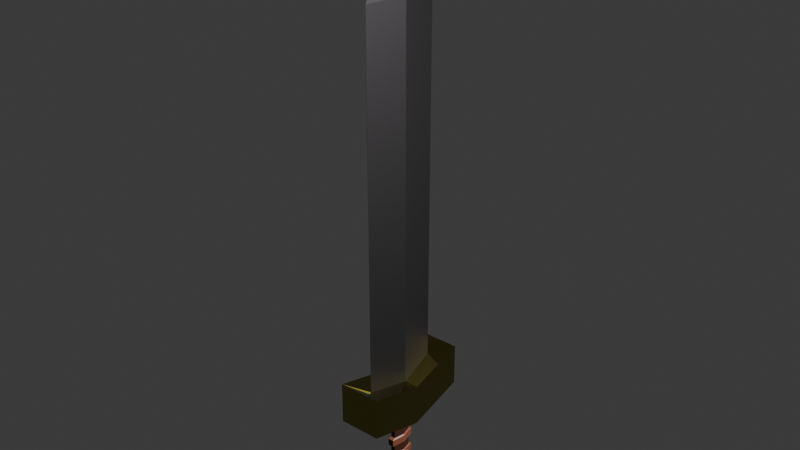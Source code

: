 # Source: Big_Ass_Sword.blend  (saved by Blender 5.0.118; exported with 4.5.12 LTS)
import bpy
from mathutils import Matrix  # noqa: F401  (used for matrix-valued properties, if any)

bpy.ops.wm.read_factory_settings(use_empty=True)
scene = bpy.context.scene
scene.name = 'Scene'

# ---- collections
col_collection = bpy.data.collections.new('Collection'); scene.collection.children.link(col_collection)

# ---- materials (node trees are filled in below, after node groups)
mat_material_001 = bpy.data.materials.new('Material.001')
mat_material_002 = bpy.data.materials.new('Material.002')
mat_material_003 = bpy.data.materials.new('Material.003')
mat_material_004 = bpy.data.materials.new('Material.004')

# ---- material node trees
mat_material_001.use_nodes = True; mat_material_001.node_tree.nodes.clear()
_N = mat_material_001.node_tree.nodes; _L = mat_material_001.node_tree.links
n0 = _N.new('ShaderNodeBsdfPrincipled'); n0.name = 'Principled BSDF'; n0.location = (-200, 100)
n0.inputs[0].default_value = (0.05476, 0.05476, 0.05476, 1.0)
n0.inputs[1].default_value = 1.0
n1 = _N.new('ShaderNodeOutputMaterial'); n1.name = 'Material Output'; n1.location = (200, 100)
_L.new(n0.outputs[0], n1.inputs[0])
n1.is_active_output = True
mat_material_002.use_nodes = True; mat_material_002.node_tree.nodes.clear()
_N = mat_material_002.node_tree.nodes; _L = mat_material_002.node_tree.links
n0 = _N.new('ShaderNodeBsdfPrincipled'); n0.name = 'Principled BSDF'; n0.location = (-200, 100)
n0.inputs[0].default_value = (0.3054, 0.2746, 0.07078, 1.0)
n0.inputs[1].default_value = 2.0
n1 = _N.new('ShaderNodeOutputMaterial'); n1.name = 'Material Output'; n1.location = (200, 100)
n2 = _N.new('ShaderNodeLightPath'); n2.name = 'Light Path'; n2.location = (-390, 100)
_L.new(n0.outputs[0], n1.inputs[0])
_L.new(n2.outputs[3], n0.inputs[2])
n1.is_active_output = True
mat_material_003.use_nodes = True; mat_material_003.node_tree.nodes.clear()
_N = mat_material_003.node_tree.nodes; _L = mat_material_003.node_tree.links
n0 = _N.new('ShaderNodeBsdfPrincipled'); n0.name = 'Principled BSDF'; n0.location = (-200, 100)
n0.inputs[0].default_value = (0.07835, 0.02392, 0.01046, 1.0)
n1 = _N.new('ShaderNodeOutputMaterial'); n1.name = 'Material Output'; n1.location = (200, 100)
_L.new(n0.outputs[0], n1.inputs[0])
n1.is_active_output = True
mat_material_004.use_nodes = True; mat_material_004.node_tree.nodes.clear()
_N = mat_material_004.node_tree.nodes; _L = mat_material_004.node_tree.links
n0 = _N.new('ShaderNodeBsdfPrincipled'); n0.name = 'Principled BSDF'; n0.location = (-200, 100)
n1 = _N.new('ShaderNodeOutputMaterial'); n1.name = 'Material Output'; n1.location = (200, 100)
n2 = _N.new('ShaderNodeRGB'); n2.name = 'Color'; n2.location = (-490, 80)
n2.outputs[0].default_value = (0.01532, 0.003462, 0.0, 1.0)
_L.new(n0.outputs[0], n1.inputs[0])
_L.new(n2.outputs[0], n0.inputs[0])
n1.is_active_output = True

# ---- world
world_world = bpy.data.worlds.new('World'); scene.world = world_world
world_world.use_nodes = True; world_world.node_tree.nodes.clear()
_N = world_world.node_tree.nodes; _L = world_world.node_tree.links
n0 = _N.new('ShaderNodeOutputWorld'); n0.name = 'World Output'; n0.location = (200, 100)
n1 = _N.new('ShaderNodeBackground'); n1.name = 'Background'; n1.location = (-200, 100)
n1.inputs[0].default_value = (0.05088, 0.05088, 0.05088, 1.0)
_L.new(n1.outputs[0], n0.inputs[0])
n0.is_active_output = True
world_world.color = (0.05088, 0.05088, 0.05088)
world_world.sun_shadow_jitter_overblur = 0.0

# ---- lights
light_sun = bpy.data.lights.new('Sun', 'AREA')
light_sun.use_temperature = True
light_sun.use_shadow = False
light_sun.energy = 1.889e+04
light_sun.size = 0.125
light_sun.size_y = 0.125

# ---- meshes
me_cube_001 = bpy.data.meshes.new('Cube.001')
me_cube_001.from_pydata([(-0.1049, -0.1816, -0.7776), (-0.002983, -0.7172, 1.346), (-0.1049, 0.1816, -0.7776), (-0.002983, 0.7172, 1.346), (0.1049, -0.1816, -0.7776), (0.002983, -0.7172, 1.346), (0.1049, 0.1816, -0.7776), (0.002983, 0.7172, 1.346), (-0.2097, 2.569e-17, -1.0), (-0.3104, 0.0, 1.0), (0.2097, 0.0, -1.0), (0.3104, 0.0, 1.0), (-1.0, 0.0, -1.0), (-1.0, -1.0, -0.2357), (1.0, 1.0, -0.2357), (-1.0, 1.0, -0.2357), (1.0, 0.0, -1.0), (1.0, -1.0, -0.2357), (0.2097, 0.0, -5.319), (-0.2097, 2.569e-17, -5.319), (-0.1049, -0.1816, -5.319), (0.1049, 0.1816, -5.319), (-0.1049, 0.1816, -5.319), (0.1049, -0.1816, -5.319), (-1.0, 0.0, 1.0), (-1.0, 1.0, 1.764), (1.0, 1.0, 1.764), (1.0, 0.0, 1.0), (1.0, -1.0, 1.764), (-1.0, -1.0, 1.764), (-0.3104, 0.0, 18.85), (0.3104, 0.0, 18.85), (-0.002983, 0.7172, 18.85), (0.002983, 0.7172, 18.85), (0.002983, -0.7172, 18.85), (-0.002983, -0.7172, 18.85), (-0.009523, 1.383e-08, 23.08), (0.009523, 1.383e-08, 23.08), (-9.153e-05, 0.01807, 23.08), (9.153e-05, 0.01807, 23.08), (9.153e-05, -0.01807, 23.08), (-9.153e-05, -0.01807, 23.08), (0.1049, -0.1816, -4.748), (0.2097, 0.0, -4.748), (-0.1049, -0.1816, -4.748), (0.1049, 0.1816, -4.748), (-0.1049, 0.1816, -4.748), (-0.2097, 2.569e-17, -4.748), (0.1049, 0.1816, -1.615), (-0.1049, -0.1816, -1.615), (0.1049, -0.1816, -1.615), (-0.2097, 2.569e-17, -1.615), (-0.1049, 0.1816, -1.615), (0.2097, 0.0, -1.615), (0.1052, -0.1822, -4.748), (0.1334, -0.231, -4.797), (0.1052, -0.1822, -5.319), (0.1334, -0.231, -5.27), (-0.2668, 2.569e-17, -5.27), (-0.2104, 2.569e-17, -5.319), (-0.1052, -0.1822, -5.319), (-0.1334, -0.231, -5.27), (0.1334, 0.231, -5.27), (0.1052, 0.1822, -5.319), (-0.1052, 0.1822, -5.319), (-0.1334, 0.231, -5.27), (0.2668, 0.0, -5.27), (0.2104, 0.0, -5.319), (-0.1334, -0.231, -4.797), (-0.1052, -0.1822, -4.748), (0.1334, 0.231, -4.797), (0.1052, 0.1822, -4.748), (0.2104, 0.0, -4.748), (0.2668, 0.0, -4.797), (-0.1052, 0.1822, -4.748), (-0.1334, 0.231, -4.797), (-0.2104, 2.569e-17, -4.748), (-0.2668, 2.569e-17, -4.797), (0.2097, 0.0, -2.026), (0.2097, 0.0, -2.474), (-0.236, 2.569e-17, -1.0), (-0.118, -0.2044, -0.7776), (0.118, 0.2044, -0.7776), (-0.118, 0.2044, -0.7776), (0.236, 0.0, -1.0), (0.118, -0.2044, -0.7776), (0.2097, 0.0, -2.921), (0.2097, 0.0, -3.369), (0.2097, 0.0, -3.816), (0.2097, 0.0, -4.264), (0.118, 0.2044, -1.585), (0.1005, 0.1742, -1.615), (-0.1005, 0.1742, -1.615), (-0.118, 0.2044, -1.585), (0.236, 0.0, -1.585), (0.2011, 0.0, -1.615), (-0.2011, 2.569e-17, -1.615), (-0.236, 2.569e-17, -1.585), (-0.118, -0.2044, -1.585), (-0.1005, -0.1742, -1.615), (0.1005, -0.1742, -1.615), (0.118, -0.2044, -1.585), (0.1049, -0.1816, -2.026), (0.1049, -0.1816, -2.474), (0.1049, -0.1816, -2.921), (0.1049, -0.1816, -3.369), (0.1049, -0.1816, -3.816), (0.1049, -0.1816, -4.264), (-0.1049, -0.1816, -2.026), (-0.1049, -0.1816, -2.474), (-0.1049, -0.1816, -2.921), (-0.1049, -0.1816, -3.369), (-0.1049, -0.1816, -3.816), (-0.1049, -0.1816, -4.264), (0.1049, 0.1816, -2.026), (0.1049, 0.1816, -2.474), (0.1049, 0.1816, -2.921), (0.1049, 0.1816, -3.369), (0.1049, 0.1816, -3.816), (0.1049, 0.1816, -4.264), (-0.2097, 2.569e-17, -4.264), (-0.2097, 2.569e-17, -3.816), (-0.2097, 2.569e-17, -3.369), (-0.2097, 2.569e-17, -2.921), (-0.2097, 2.569e-17, -2.474), (-0.2097, 2.569e-17, -2.026), (-0.1049, 0.1816, -4.264), (-0.1049, 0.1816, -3.816), (-0.1049, 0.1816, -3.369), (-0.1049, 0.1816, -2.921), (-0.1049, 0.1816, -2.474), (-0.1049, 0.1816, -2.026), (-0.1072, -0.1857, -3.816), (-0.1372, -0.2376, -3.868), (-0.1372, -0.2376, -4.212), (-0.1072, -0.1857, -4.264), (0.1372, -0.2376, -2.078), (0.1072, -0.1857, -2.026), (0.1072, -0.1857, -2.474), (0.1372, -0.2376, -2.422), (-0.1072, -0.1857, -2.026), (-0.1372, -0.2376, -2.078), (-0.1372, -0.2376, -2.422), (-0.1072, -0.1857, -2.474), (-0.1072, -0.1857, -2.921), (-0.1372, -0.2376, -2.973), (-0.1372, -0.2376, -3.317), (-0.1072, -0.1857, -3.369), (0.2144, 0.0, -3.369), (0.2743, 0.0, -3.317), (0.2743, 0.0, -2.973), (0.2144, 0.0, -2.921), (0.1372, -0.2376, -2.973), (0.1072, -0.1857, -2.921), (0.1072, -0.1857, -3.369), (0.1372, -0.2376, -3.317), (0.2144, 0.0, -4.264), (0.2743, 0.0, -4.212), (0.2743, 0.0, -3.868), (0.2144, 0.0, -3.816), (0.2144, 0.0, -2.474), (0.2743, 0.0, -2.422), (0.2743, 0.0, -2.078), (0.2144, 0.0, -2.026), (0.1372, -0.2376, -3.868), (0.1072, -0.1857, -3.816), (0.1072, -0.1857, -4.264), (0.1372, -0.2376, -4.212), (0.1072, 0.1857, -2.026), (0.1372, 0.2376, -2.078), (0.1372, 0.2376, -2.422), (0.1072, 0.1857, -2.474), (0.1072, 0.1857, -2.921), (0.1372, 0.2376, -2.973), (0.1372, 0.2376, -3.317), (0.1072, 0.1857, -3.369), (0.1072, 0.1857, -3.816), (0.1372, 0.2376, -3.868), (0.1372, 0.2376, -4.212), (0.1072, 0.1857, -4.264), (-0.2144, 2.569e-17, -4.264), (-0.2743, -1.641e-09, -4.212), (-0.2743, -1.251e-08, -3.868), (-0.2144, -1.017e-09, -3.816), (-0.2144, 1.017e-09, -3.369), (-0.2743, 1.251e-08, -3.317), (-0.2743, 1.641e-09, -2.973), (-0.2144, 2.569e-17, -2.921), (-0.2144, 2.569e-17, -2.474), (-0.2743, 2.569e-17, -2.422), (-0.2743, 2.569e-17, -2.078), (-0.2144, 2.569e-17, -2.026), (-0.1072, 0.1857, -4.264), (-0.1372, 0.2376, -4.212), (-0.1372, 0.2376, -3.868), (-0.1072, 0.1857, -3.816), (-0.1072, 0.1857, -3.369), (-0.1372, 0.2376, -3.317), (-0.1372, 0.2376, -2.973), (-0.1072, 0.1857, -2.921), (-0.1072, 0.1857, -2.474), (-0.1372, 0.2376, -2.422), (-0.1372, 0.2376, -2.078), (-0.1072, 0.1857, -2.026)], [], [(12, 24, 25, 15), (15, 25, 26, 14), (16, 27, 28, 17), (17, 28, 29, 13), (79, 103, 104, 86), (5, 11, 31, 34), (9, 1, 35, 30), (14, 26, 27, 16), (13, 29, 24, 12), (8, 0, 13, 12), (6, 2, 15, 14), (10, 6, 14, 16), (0, 4, 17, 13), (2, 8, 12, 15), (4, 10, 16, 17), (19, 18, 23, 20), (22, 21, 18, 19), (103, 109, 110, 104), (9, 3, 25, 24), (3, 7, 26, 25), (11, 5, 28, 27), (5, 1, 29, 28), (1, 9, 24, 29), (7, 11, 27, 26), (34, 31, 37, 40), (30, 35, 41, 36), (3, 9, 30, 32), (11, 7, 33, 31), (1, 5, 34, 35), (7, 3, 32, 33), (37, 36, 41, 40), (39, 38, 36, 37), (32, 30, 36, 38), (31, 33, 39, 37), (35, 34, 40, 41), (33, 32, 38, 39), (113, 120, 47, 44), (119, 89, 43, 45), (120, 126, 46, 47), (126, 119, 45, 46), (89, 107, 42, 43), (107, 113, 44, 42), (6, 10, 84, 82), (10, 4, 85, 84), (59, 60, 61, 58), (63, 64, 65, 62), (67, 63, 62, 66), (60, 56, 57, 61), (64, 59, 58, 65), (56, 67, 66, 57), (77, 68, 69, 76), (73, 70, 71, 72), (75, 77, 76, 74), (70, 75, 74, 71), (55, 73, 72, 54), (68, 55, 54, 69), (73, 55, 57, 66), (43, 42, 54, 72), (55, 68, 61, 57), (42, 44, 69, 54), (20, 23, 56, 60), (23, 18, 67, 56), (19, 20, 60, 59), (68, 77, 58, 61), (22, 19, 59, 64), (77, 75, 65, 58), (21, 22, 64, 63), (75, 70, 62, 65), (18, 21, 63, 67), (70, 73, 66, 62), (44, 47, 76, 69), (46, 45, 71, 74), (45, 43, 72, 71), (47, 46, 74, 76), (87, 105, 106, 88), (53, 50, 102, 78), (105, 111, 112, 106), (4, 0, 81, 85), (0, 8, 80, 81), (50, 49, 108, 102), (8, 2, 83, 80), (2, 6, 82, 83), (91, 92, 93, 90), (95, 91, 90, 94), (99, 100, 101, 98), (92, 96, 97, 93), (100, 95, 94, 101), (96, 99, 98, 97), (48, 52, 92, 91), (83, 82, 90, 93), (53, 48, 91, 95), (82, 84, 94, 90), (80, 83, 93, 97), (52, 51, 96, 92), (50, 53, 95, 100), (84, 85, 101, 94), (51, 49, 99, 96), (81, 80, 97, 98), (49, 50, 100, 99), (85, 81, 98, 101), (52, 48, 114, 131), (130, 115, 116, 129), (128, 117, 118, 127), (51, 52, 131, 125), (124, 130, 129, 123), (122, 128, 127, 121), (48, 53, 78, 114), (115, 79, 86, 116), (117, 87, 88, 118), (49, 51, 125, 108), (109, 124, 123, 110), (111, 122, 121, 112), (141, 136, 137, 140), (143, 138, 139, 142), (145, 152, 153, 144), (147, 154, 155, 146), (133, 164, 165, 132), (135, 166, 167, 134), (136, 162, 163, 137), (138, 160, 161, 139), (152, 150, 151, 153), (154, 148, 149, 155), (164, 158, 159, 165), (166, 156, 157, 167), (169, 202, 203, 168), (171, 200, 201, 170), (173, 198, 199, 172), (175, 196, 197, 174), (177, 194, 195, 176), (179, 192, 193, 178), (202, 190, 191, 203), (200, 188, 189, 201), (198, 186, 187, 199), (196, 184, 185, 197), (194, 182, 183, 195), (192, 180, 181, 193), (162, 169, 168, 163), (160, 171, 170, 161), (150, 173, 172, 151), (148, 175, 174, 149), (158, 177, 176, 159), (156, 179, 178, 157), (190, 141, 140, 191), (188, 143, 142, 189), (186, 145, 144, 187), (184, 147, 146, 185), (182, 133, 132, 183), (180, 135, 134, 181), (133, 182, 181, 134), (112, 121, 183, 132), (164, 133, 134, 167), (106, 112, 132, 165), (120, 113, 135, 180), (113, 107, 166, 135), (78, 102, 137, 163), (102, 108, 140, 137), (162, 136, 139, 161), (136, 141, 142, 139), (103, 79, 160, 138), (109, 103, 138, 143), (141, 190, 189, 142), (108, 125, 191, 140), (124, 109, 143, 188), (145, 186, 185, 146), (110, 123, 187, 144), (152, 145, 146, 155), (104, 110, 144, 153), (122, 111, 147, 184), (111, 105, 154, 147), (105, 87, 148, 154), (173, 150, 149, 174), (87, 117, 175, 148), (150, 152, 155, 149), (86, 104, 153, 151), (116, 86, 151, 172), (107, 89, 156, 166), (177, 158, 157, 178), (89, 119, 179, 156), (158, 164, 167, 157), (88, 106, 165, 159), (118, 88, 159, 176), (169, 162, 161, 170), (79, 115, 171, 160), (114, 78, 163, 168), (202, 169, 170, 201), (131, 114, 168, 203), (115, 130, 200, 171), (198, 173, 174, 197), (129, 116, 172, 199), (117, 128, 196, 175), (194, 177, 178, 193), (127, 118, 176, 195), (119, 126, 192, 179), (182, 194, 193, 181), (126, 120, 180, 192), (121, 127, 195, 183), (186, 198, 197, 185), (128, 122, 184, 196), (123, 129, 199, 187), (190, 202, 201, 189), (130, 124, 188, 200), (125, 131, 203, 191)])
me_cube_001.polygons.foreach_set('material_index', [1, 1, 1, 1, 3, 0, 0, 1, 1, 1, 1, 1, 1, 1, 1, 1, 1, 3, 1, 1, 1, 1, 1, 1, 0, 0, 0, 0, 0, 0, 0, 0, 0, 0, 0, 0, 3, 3, 3, 3, 3, 3, 0, 0, 1, 1, 1, 1, 1, 1, 1, 1, 1, 1, 1, 1, 1, 0, 1, 0, 1, 1, 1, 1, 1, 1, 1, 1, 1, 1, 0, 0, 0, 0, 3, 3, 3, 0, 0, 3, 0, 0, 1, 1, 1, 1, 1, 1, 0, 1, 0, 1, 1, 0, 0, 1, 0, 1, 0, 1, 3, 3, 3, 3, 3, 3, 3, 3, 3, 3, 3, 3, 2, 2, 2, 2, 2, 2, 2, 2, 2, 2, 2, 2, 2, 2, 2, 0, 2, 2, 2, 2, 2, 2, 2, 2, 2, 2, 2, 2, 2, 2, 2, 2, 2, 2, 2, 2, 2, 2, 0, 2, 0, 0, 0, 2, 2, 2, 0, 0, 2, 2, 0, 2, 2, 2, 2, 0, 0, 0, 2, 0, 2, 0, 0, 0, 2, 0, 2, 0, 0, 2, 0, 0, 2, 2, 0, 2, 2, 0, 2, 2, 0, 2, 0, 2, 2, 0, 2, 2, 0, 2])
_uv = me_cube_001.uv_layers.new(name='UVMap')
_uv.uv.foreach_set('vector', [0.375, 0.125, 0.625, 0.125, 0.625, 0.25, 0.375, 0.25, 0.375, 0.25, 0.625, 0.25, 0.625, 0.5, 0.375, 0.5, 0.375, 0.625, 0.625, 0.625, 0.625, 0.75, 0.375, 0.75, 0.375, 0.75, 0.625, 0.75, 0.625, 1.0, 0.375, 1.0, 0.2705, 0.625, 0.2705, 0.6455, 0.2705, 0.6455, 0.2705, 0.625, 0.7112, 0.6815, 0.7112, 0.625, 0.7112, 0.625, 0.7112, 0.6815, 0.7888, 0.625, 0.7888, 0.6815, 0.7888, 0.6815, 0.7888, 0.625, 0.375, 0.5, 0.625, 0.5, 0.625, 0.625, 0.375, 0.625, 0.375, 0.0, 0.625, 0.0, 0.625, 0.125, 0.375, 0.125, 0.2295, 0.625, 0.2295, 0.6455, 0.125, 0.75, 0.125, 0.625, 0.2705, 0.6045, 0.2295, 0.6045, 0.125, 0.5, 0.375, 0.5, 0.2705, 0.625, 0.2705, 0.6045, 0.375, 0.5, 0.375, 0.625, 0.2295, 0.6455, 0.2705, 0.6455, 0.375, 0.75, 0.125, 0.75, 0.2295, 0.6045, 0.2295, 0.625, 0.125, 0.625, 0.125, 0.5, 0.2705, 0.6455, 0.2705, 0.625, 0.375, 0.625, 0.375, 0.75, 0.2295, 0.625, 0.2705, 0.625, 0.2705, 0.6455, 0.2295, 0.6455, 0.2295, 0.6045, 0.2705, 0.6045, 0.2705, 0.625, 0.2295, 0.625, 0.2705, 0.6455, 0.2295, 0.6455, 0.2295, 0.6455, 0.2705, 0.6455, 0.7888, 0.625, 0.7888, 0.5685, 0.875, 0.5, 0.875, 0.625, 0.7888, 0.5685, 0.7112, 0.5685, 0.625, 0.5, 0.875, 0.5, 0.7112, 0.625, 0.7112, 0.6815, 0.625, 0.75, 0.625, 0.625, 0.7112, 0.6815, 0.7888, 0.6815, 0.875, 0.75, 0.625, 0.75, 0.7888, 0.6815, 0.7888, 0.625, 0.875, 0.625, 0.875, 0.75, 0.7112, 0.5685, 0.7112, 0.625, 0.625, 0.625, 0.625, 0.5, 0.7112, 0.6815, 0.7112, 0.625, 0.7112, 0.625, 0.7112, 0.6815, 0.7888, 0.625, 0.7888, 0.6815, 0.7888, 0.6815, 0.7888, 0.625, 0.7888, 0.5685, 0.7888, 0.625, 0.7888, 0.625, 0.7888, 0.5685, 0.7112, 0.625, 0.7112, 0.5685, 0.7112, 0.5685, 0.7112, 0.625, 0.7888, 0.6815, 0.7112, 0.6815, 0.7112, 0.6815, 0.7888, 0.6815, 0.7112, 0.5685, 0.7888, 0.5685, 0.7888, 0.5685, 0.7112, 0.5685, 0.7112, 0.625, 0.7888, 0.625, 0.7888, 0.6815, 0.7112, 0.6815, 0.7112, 0.5685, 0.7888, 0.5685, 0.7888, 0.625, 0.7112, 0.625, 0.7888, 0.5685, 0.7888, 0.625, 0.7888, 0.625, 0.7888, 0.5685, 0.7112, 0.625, 0.7112, 0.5685, 0.7112, 0.5685, 0.7112, 0.625, 0.7888, 0.6815, 0.7112, 0.6815, 0.7112, 0.6815, 0.7888, 0.6815, 0.7112, 0.5685, 0.7888, 0.5685, 0.7888, 0.5685, 0.7112, 0.5685, 0.2295, 0.6455, 0.2295, 0.625, 0.2295, 0.625, 0.2295, 0.6455, 0.2705, 0.6045, 0.2705, 0.625, 0.2705, 0.625, 0.2705, 0.6045, 0.2295, 0.625, 0.2295, 0.6045, 0.2295, 0.6045, 0.2295, 0.625, 0.2295, 0.6045, 0.2705, 0.6045, 0.2705, 0.6045, 0.2295, 0.6045, 0.2705, 0.625, 0.2705, 0.6455, 0.2705, 0.6455, 0.2705, 0.625, 0.2705, 0.6455, 0.2295, 0.6455, 0.2295, 0.6455, 0.2705, 0.6455, 0.2705, 0.6045, 0.2705, 0.625, 0.2705, 0.625, 0.2705, 0.6045, 0.2705, 0.625, 0.2705, 0.6455, 0.2705, 0.6455, 0.2705, 0.625, 0.2295, 0.625, 0.2295, 0.6455, 0.2295, 0.6455, 0.2295, 0.625, 0.2705, 0.6045, 0.2295, 0.6045, 0.2295, 0.6045, 0.2705, 0.6045, 0.2705, 0.625, 0.2705, 0.6045, 0.2705, 0.6045, 0.2705, 0.625, 0.2295, 0.6455, 0.2705, 0.6455, 0.2705, 0.6455, 0.2295, 0.6455, 0.2295, 0.6045, 0.2295, 0.625, 0.2295, 0.625, 0.2295, 0.6045, 0.2705, 0.6455, 0.2705, 0.625, 0.2705, 0.625, 0.2705, 0.6455, 0.2295, 0.625, 0.2295, 0.6455, 0.2295, 0.6455, 0.2295, 0.625, 0.2705, 0.625, 0.2705, 0.6045, 0.2705, 0.6045, 0.2705, 0.625, 0.2295, 0.6045, 0.2295, 0.625, 0.2295, 0.625, 0.2295, 0.6045, 0.2705, 0.6045, 0.2295, 0.6045, 0.2295, 0.6045, 0.2705, 0.6045, 0.2705, 0.6455, 0.2705, 0.625, 0.2705, 0.625, 0.2705, 0.6455, 0.2295, 0.6455, 0.2705, 0.6455, 0.2705, 0.6455, 0.2295, 0.6455, 0.2705, 0.625, 0.2705, 0.6455, 0.2705, 0.6455, 0.2705, 0.625, 0.2705, 0.625, 0.2705, 0.6455, 0.2705, 0.6455, 0.2705, 0.625, 0.2705, 0.6455, 0.2295, 0.6455, 0.2295, 0.6455, 0.2705, 0.6455, 0.2705, 0.6455, 0.2295, 0.6455, 0.2295, 0.6455, 0.2705, 0.6455, 0.2295, 0.6455, 0.2705, 0.6455, 0.2705, 0.6455, 0.2295, 0.6455, 0.2705, 0.6455, 0.2705, 0.625, 0.2705, 0.625, 0.2705, 0.6455, 0.2295, 0.625, 0.2295, 0.6455, 0.2295, 0.6455, 0.2295, 0.625, 0.2295, 0.6455, 0.2295, 0.625, 0.2295, 0.625, 0.2295, 0.6455, 0.2295, 0.6045, 0.2295, 0.625, 0.2295, 0.625, 0.2295, 0.6045, 0.2295, 0.625, 0.2295, 0.6045, 0.2295, 0.6045, 0.2295, 0.625, 0.2705, 0.6045, 0.2295, 0.6045, 0.2295, 0.6045, 0.2705, 0.6045, 0.2295, 0.6045, 0.2705, 0.6045, 0.2705, 0.6045, 0.2295, 0.6045, 0.2705, 0.625, 0.2705, 0.6045, 0.2705, 0.6045, 0.2705, 0.625, 0.2705, 0.6045, 0.2705, 0.625, 0.2705, 0.625, 0.2705, 0.6045, 0.2295, 0.6455, 0.2295, 0.625, 0.2295, 0.625, 0.2295, 0.6455, 0.2295, 0.6045, 0.2705, 0.6045, 0.2705, 0.6045, 0.2295, 0.6045, 0.2705, 0.6045, 0.2705, 0.625, 0.2705, 0.625, 0.2705, 0.6045, 0.2295, 0.625, 0.2295, 0.6045, 0.2295, 0.6045, 0.2295, 0.625, 0.2705, 0.625, 0.2705, 0.6455, 0.2705, 0.6455, 0.2705, 0.625, 0.2705, 0.625, 0.2705, 0.6455, 0.2705, 0.6455, 0.2705, 0.625, 0.2705, 0.6455, 0.2295, 0.6455, 0.2295, 0.6455, 0.2705, 0.6455, 0.2705, 0.6455, 0.2295, 0.6455, 0.2295, 0.6455, 0.2705, 0.6455, 0.2295, 0.6455, 0.2295, 0.625, 0.2295, 0.625, 0.2295, 0.6455, 0.2705, 0.6455, 0.2295, 0.6455, 0.2295, 0.6455, 0.2705, 0.6455, 0.2295, 0.625, 0.2295, 0.6045, 0.2295, 0.6045, 0.2295, 0.625, 0.2295, 0.6045, 0.2705, 0.6045, 0.2705, 0.6045, 0.2295, 0.6045, 0.2704, 0.6045, 0.2296, 0.6045, 0.2295, 0.6045, 0.2705, 0.6045, 0.2705, 0.625, 0.2704, 0.6045, 0.2705, 0.6045, 0.2705, 0.625, 0.2296, 0.6455, 0.2704, 0.6455, 0.2705, 0.6455, 0.2295, 0.6455, 0.2296, 0.6045, 0.2295, 0.625, 0.2295, 0.625, 0.2295, 0.6045, 0.2704, 0.6455, 0.2705, 0.625, 0.2705, 0.625, 0.2705, 0.6455, 0.2295, 0.625, 0.2296, 0.6455, 0.2295, 0.6455, 0.2295, 0.625, 0.2705, 0.6045, 0.2295, 0.6045, 0.2296, 0.6045, 0.2704, 0.6045, 0.2295, 0.6045, 0.2705, 0.6045, 0.2705, 0.6045, 0.2295, 0.6045, 0.2705, 0.625, 0.2705, 0.6045, 0.2704, 0.6045, 0.2705, 0.625, 0.2705, 0.6045, 0.2705, 0.625, 0.2705, 0.625, 0.2705, 0.6045, 0.2295, 0.625, 0.2295, 0.6045, 0.2295, 0.6045, 0.2295, 0.625, 0.2295, 0.6045, 0.2295, 0.625, 0.2295, 0.625, 0.2296, 0.6045, 0.2705, 0.6455, 0.2705, 0.625, 0.2705, 0.625, 0.2704, 0.6455, 0.2705, 0.625, 0.2705, 0.6455, 0.2705, 0.6455, 0.2705, 0.625, 0.2295, 0.625, 0.2295, 0.6455, 0.2296, 0.6455, 0.2295, 0.625, 0.2295, 0.6455, 0.2295, 0.625, 0.2295, 0.625, 0.2295, 0.6455, 0.2295, 0.6455, 0.2705, 0.6455, 0.2704, 0.6455, 0.2296, 0.6455, 0.2705, 0.6455, 0.2295, 0.6455, 0.2295, 0.6455, 0.2705, 0.6455, 0.2295, 0.6045, 0.2705, 0.6045, 0.2705, 0.6045, 0.2295, 0.6045, 0.2295, 0.6045, 0.2705, 0.6045, 0.2705, 0.6045, 0.2295, 0.6045, 0.2295, 0.6045, 0.2705, 0.6045, 0.2705, 0.6045, 0.2295, 0.6045, 0.2295, 0.625, 0.2295, 0.6045, 0.2295, 0.6045, 0.2295, 0.625, 0.2295, 0.625, 0.2295, 0.6045, 0.2295, 0.6045, 0.2295, 0.625, 0.2295, 0.625, 0.2295, 0.6045, 0.2295, 0.6045, 0.2295, 0.625, 0.2705, 0.6045, 0.2705, 0.625, 0.2705, 0.625, 0.2705, 0.6045, 0.2705, 0.6045, 0.2705, 0.625, 0.2705, 0.625, 0.2705, 0.6045, 0.2705, 0.6045, 0.2705, 0.625, 0.2705, 0.625, 0.2705, 0.6045, 0.2295, 0.6455, 0.2295, 0.625, 0.2295, 0.625, 0.2295, 0.6455, 0.2295, 0.6455, 0.2295, 0.625, 0.2295, 0.625, 0.2295, 0.6455, 0.2295, 0.6455, 0.2295, 0.625, 0.2295, 0.625, 0.2295, 0.6455, 0.2295, 0.6455, 0.2705, 0.6455, 0.2705, 0.6455, 0.2295, 0.6455, 0.2295, 0.6455, 0.2705, 0.6455, 0.2705, 0.6455, 0.2295, 0.6455, 0.2295, 0.6455, 0.2705, 0.6455, 0.2705, 0.6455, 0.2295, 0.6455, 0.2295, 0.6455, 0.2705, 0.6455, 0.2705, 0.6455, 0.2295, 0.6455, 0.2295, 0.6455, 0.2705, 0.6455, 0.2705, 0.6455, 0.2295, 0.6455, 0.2295, 0.6455, 0.2705, 0.6455, 0.2705, 0.6455, 0.2295, 0.6455, 0.2705, 0.6455, 0.2705, 0.625, 0.2705, 0.625, 0.2705, 0.6455, 0.2705, 0.6455, 0.2705, 0.625, 0.2705, 0.625, 0.2705, 0.6455, 0.2705, 0.6455, 0.2705, 0.625, 0.2705, 0.625, 0.2705, 0.6455, 0.2705, 0.6455, 0.2705, 0.625, 0.2705, 0.625, 0.2705, 0.6455, 0.2705, 0.6455, 0.2705, 0.625, 0.2705, 0.625, 0.2705, 0.6455, 0.2705, 0.6455, 0.2705, 0.625, 0.2705, 0.625, 0.2705, 0.6455, 0.2705, 0.6045, 0.2295, 0.6045, 0.2295, 0.6045, 0.2705, 0.6045, 0.2705, 0.6045, 0.2295, 0.6045, 0.2295, 0.6045, 0.2705, 0.6045, 0.2705, 0.6045, 0.2295, 0.6045, 0.2295, 0.6045, 0.2705, 0.6045, 0.2705, 0.6045, 0.2295, 0.6045, 0.2295, 0.6045, 0.2705, 0.6045, 0.2705, 0.6045, 0.2295, 0.6045, 0.2295, 0.6045, 0.2705, 0.6045, 0.2705, 0.6045, 0.2295, 0.6045, 0.2295, 0.6045, 0.2705, 0.6045, 0.2295, 0.6045, 0.2295, 0.625, 0.2295, 0.625, 0.2295, 0.6045, 0.2295, 0.6045, 0.2295, 0.625, 0.2295, 0.625, 0.2295, 0.6045, 0.2295, 0.6045, 0.2295, 0.625, 0.2295, 0.625, 0.2295, 0.6045, 0.2295, 0.6045, 0.2295, 0.625, 0.2295, 0.625, 0.2295, 0.6045, 0.2295, 0.6045, 0.2295, 0.625, 0.2295, 0.625, 0.2295, 0.6045, 0.2295, 0.6045, 0.2295, 0.625, 0.2295, 0.625, 0.2295, 0.6045, 0.2705, 0.625, 0.2705, 0.6045, 0.2705, 0.6045, 0.2705, 0.625, 0.2705, 0.625, 0.2705, 0.6045, 0.2705, 0.6045, 0.2705, 0.625, 0.2705, 0.625, 0.2705, 0.6045, 0.2705, 0.6045, 0.2705, 0.625, 0.2705, 0.625, 0.2705, 0.6045, 0.2705, 0.6045, 0.2705, 0.625, 0.2705, 0.625, 0.2705, 0.6045, 0.2705, 0.6045, 0.2705, 0.625, 0.2705, 0.625, 0.2705, 0.6045, 0.2705, 0.6045, 0.2705, 0.625, 0.2295, 0.625, 0.2295, 0.6455, 0.2295, 0.6455, 0.2295, 0.625, 0.2295, 0.625, 0.2295, 0.6455, 0.2295, 0.6455, 0.2295, 0.625, 0.2295, 0.625, 0.2295, 0.6455, 0.2295, 0.6455, 0.2295, 0.625, 0.2295, 0.625, 0.2295, 0.6455, 0.2295, 0.6455, 0.2295, 0.625, 0.2295, 0.625, 0.2295, 0.6455, 0.2295, 0.6455, 0.2295, 0.625, 0.2295, 0.625, 0.2295, 0.6455, 0.2295, 0.6455, 0.2295, 0.625, 0.2295, 0.6455, 0.2295, 0.625, 0.2295, 0.625, 0.2295, 0.6455, 0.2295, 0.6455, 0.2295, 0.625, 0.2295, 0.625, 0.2295, 0.6455, 0.2705, 0.6455, 0.2295, 0.6455, 0.2295, 0.6455, 0.2705, 0.6455, 0.2705, 0.6455, 0.2295, 0.6455, 0.2295, 0.6455, 0.2705, 0.6455, 0.2295, 0.625, 0.2295, 0.6455, 0.2295, 0.6455, 0.2295, 0.625, 0.2295, 0.6455, 0.2705, 0.6455, 0.2705, 0.6455, 0.2295, 0.6455, 0.2705, 0.625, 0.2705, 0.6455, 0.2705, 0.6455, 0.2705, 0.625, 0.2705, 0.6455, 0.2295, 0.6455, 0.2295, 0.6455, 0.2705, 0.6455, 0.2705, 0.625, 0.2705, 0.6455, 0.2705, 0.6455, 0.2705, 0.625, 0.2705, 0.6455, 0.2295, 0.6455, 0.2295, 0.6455, 0.2705, 0.6455, 0.2705, 0.6455, 0.2705, 0.625, 0.2705, 0.625, 0.2705, 0.6455, 0.2295, 0.6455, 0.2705, 0.6455, 0.2705, 0.6455, 0.2295, 0.6455, 0.2295, 0.6455, 0.2295, 0.625, 0.2295, 0.625, 0.2295, 0.6455, 0.2295, 0.6455, 0.2295, 0.625, 0.2295, 0.625, 0.2295, 0.6455, 0.2295, 0.625, 0.2295, 0.6455, 0.2295, 0.6455, 0.2295, 0.625, 0.2295, 0.6455, 0.2295, 0.625, 0.2295, 0.625, 0.2295, 0.6455, 0.2295, 0.6455, 0.2295, 0.625, 0.2295, 0.625, 0.2295, 0.6455, 0.2705, 0.6455, 0.2295, 0.6455, 0.2295, 0.6455, 0.2705, 0.6455, 0.2705, 0.6455, 0.2295, 0.6455, 0.2295, 0.6455, 0.2705, 0.6455, 0.2295, 0.625, 0.2295, 0.6455, 0.2295, 0.6455, 0.2295, 0.625, 0.2295, 0.6455, 0.2705, 0.6455, 0.2705, 0.6455, 0.2295, 0.6455, 0.2705, 0.6455, 0.2705, 0.625, 0.2705, 0.625, 0.2705, 0.6455, 0.2705, 0.6045, 0.2705, 0.625, 0.2705, 0.625, 0.2705, 0.6045, 0.2705, 0.625, 0.2705, 0.6045, 0.2705, 0.6045, 0.2705, 0.625, 0.2705, 0.625, 0.2705, 0.6455, 0.2705, 0.6455, 0.2705, 0.625, 0.2705, 0.625, 0.2705, 0.6455, 0.2705, 0.6455, 0.2705, 0.625, 0.2705, 0.6045, 0.2705, 0.625, 0.2705, 0.625, 0.2705, 0.6045, 0.2705, 0.6455, 0.2705, 0.625, 0.2705, 0.625, 0.2705, 0.6455, 0.2705, 0.6045, 0.2705, 0.625, 0.2705, 0.625, 0.2705, 0.6045, 0.2705, 0.625, 0.2705, 0.6045, 0.2705, 0.6045, 0.2705, 0.625, 0.2705, 0.625, 0.2705, 0.6455, 0.2705, 0.6455, 0.2705, 0.625, 0.2705, 0.625, 0.2705, 0.6455, 0.2705, 0.6455, 0.2705, 0.625, 0.2705, 0.6045, 0.2705, 0.625, 0.2705, 0.625, 0.2705, 0.6045, 0.2705, 0.6045, 0.2705, 0.625, 0.2705, 0.625, 0.2705, 0.6045, 0.2705, 0.625, 0.2705, 0.6045, 0.2705, 0.6045, 0.2705, 0.625, 0.2705, 0.6045, 0.2705, 0.625, 0.2705, 0.625, 0.2705, 0.6045, 0.2295, 0.6045, 0.2705, 0.6045, 0.2705, 0.6045, 0.2295, 0.6045, 0.2295, 0.6045, 0.2705, 0.6045, 0.2705, 0.6045, 0.2295, 0.6045, 0.2705, 0.6045, 0.2295, 0.6045, 0.2295, 0.6045, 0.2705, 0.6045, 0.2295, 0.6045, 0.2705, 0.6045, 0.2705, 0.6045, 0.2295, 0.6045, 0.2295, 0.6045, 0.2705, 0.6045, 0.2705, 0.6045, 0.2295, 0.6045, 0.2705, 0.6045, 0.2295, 0.6045, 0.2295, 0.6045, 0.2705, 0.6045, 0.2295, 0.6045, 0.2705, 0.6045, 0.2705, 0.6045, 0.2295, 0.6045, 0.2295, 0.6045, 0.2705, 0.6045, 0.2705, 0.6045, 0.2295, 0.6045, 0.2705, 0.6045, 0.2295, 0.6045, 0.2295, 0.6045, 0.2705, 0.6045, 0.2295, 0.625, 0.2295, 0.6045, 0.2295, 0.6045, 0.2295, 0.625, 0.2295, 0.6045, 0.2295, 0.625, 0.2295, 0.625, 0.2295, 0.6045, 0.2295, 0.625, 0.2295, 0.6045, 0.2295, 0.6045, 0.2295, 0.625, 0.2295, 0.625, 0.2295, 0.6045, 0.2295, 0.6045, 0.2295, 0.625, 0.2295, 0.6045, 0.2295, 0.625, 0.2295, 0.625, 0.2295, 0.6045, 0.2295, 0.625, 0.2295, 0.6045, 0.2295, 0.6045, 0.2295, 0.625, 0.2295, 0.625, 0.2295, 0.6045, 0.2295, 0.6045, 0.2295, 0.625, 0.2295, 0.6045, 0.2295, 0.625, 0.2295, 0.625, 0.2295, 0.6045, 0.2295, 0.625, 0.2295, 0.6045, 0.2295, 0.6045, 0.2295, 0.625])
me_cube_001.materials.append(mat_material_001)
me_cube_001.materials.append(mat_material_002)
me_cube_001.materials.append(mat_material_003)
me_cube_001.materials.append(mat_material_004)
me_cube_001.update()

# ---- objects
ob_cube = bpy.data.objects.new('Cube', me_cube_001)
ob_sun = bpy.data.objects.new('Sun', light_sun)

# ---- transforms, parenting, visibility, modifiers, constraints
ob_cube.location = (0.0, 0.0, 0.0)
ob_cube.scale = (0.5, 1.4, 0.5)
ob_sun.location = (12.96, 0.5531, 15.0)

# ---- collection membership
col_collection.objects.link(ob_cube)
col_collection.objects.link(ob_sun)

# ---- scene / render settings (as saved in the file)
scene.frame_start = 1; scene.frame_end = 250; scene.frame_set(1)
scene.render.engine = 'BLENDER_EEVEE_NEXT'
scene.render.bake_bias = 0.0
scene.render.bake_samples = 0
scene.cycles.sampling_pattern = 'TABULATED_SOBOL'
scene.eevee.use_volume_custom_range = False
bpy.context.view_layer.update()

# ---- added for rendering (the .blend has no active camera): camera
cam_auto = bpy.data.cameras.new('AutoCamera')
cam_auto.lens = 50.0
cam_auto.sensor_width = 36.0
cam_auto.clip_end = 1000.0
ob_auto_camera = bpy.data.objects.new('AutoCamera', cam_auto)
scene.collection.objects.link(ob_auto_camera)
ob_auto_camera.location = (13.4225, -16.1069, 15.1781)
ob_auto_camera.rotation_euler = (1.09748, -7.21219e-08, 0.694738)
scene.camera = ob_auto_camera
bpy.context.view_layer.update()
